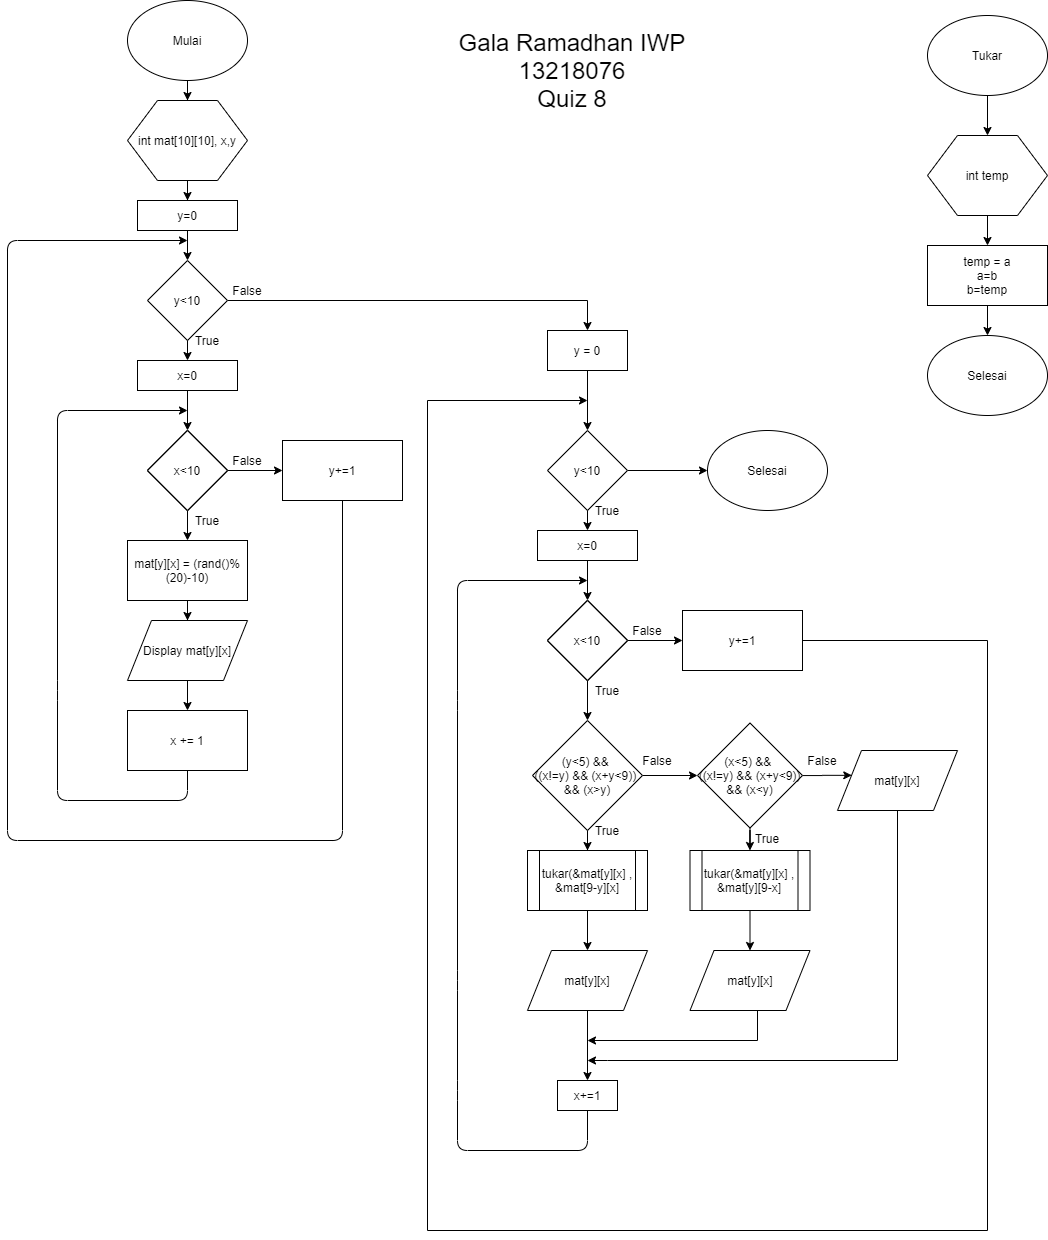

The diagram above was exported from draw.io. Its source (the exported page's mxGraphModel, read from the mxfile embedded in the PNG):
<mxGraphModel dx="1304" dy="472" grid="1" gridSize="10" guides="1" tooltips="1" connect="1" arrows="1" fold="1" page="1" pageScale="1" pageWidth="850" pageHeight="1100" math="0" shadow="0">
  <root>
    <mxCell id="0" />
    <mxCell id="1" parent="0" />
    <mxCell id="7AqLhpramRNkucN7hlvx-4" value="" style="edgeStyle=orthogonalEdgeStyle;rounded=0;orthogonalLoop=1;jettySize=auto;html=1;" edge="1" parent="1" source="7AqLhpramRNkucN7hlvx-1" target="7AqLhpramRNkucN7hlvx-3">
      <mxGeometry relative="1" as="geometry" />
    </mxCell>
    <mxCell id="7AqLhpramRNkucN7hlvx-1" value="Mulai&lt;br&gt;" style="ellipse;whiteSpace=wrap;html=1;" vertex="1" parent="1">
      <mxGeometry x="140" y="80" width="120" height="80" as="geometry" />
    </mxCell>
    <mxCell id="7AqLhpramRNkucN7hlvx-6" value="" style="edgeStyle=orthogonalEdgeStyle;rounded=0;orthogonalLoop=1;jettySize=auto;html=1;" edge="1" parent="1" source="7AqLhpramRNkucN7hlvx-3">
      <mxGeometry relative="1" as="geometry">
        <mxPoint x="200" y="279.9999999999998" as="targetPoint" />
      </mxGeometry>
    </mxCell>
    <mxCell id="7AqLhpramRNkucN7hlvx-3" value="int mat[10][10], x,y" style="shape=hexagon;perimeter=hexagonPerimeter2;whiteSpace=wrap;html=1;" vertex="1" parent="1">
      <mxGeometry x="140" y="180" width="120" height="80" as="geometry" />
    </mxCell>
    <mxCell id="7AqLhpramRNkucN7hlvx-12" value="" style="edgeStyle=orthogonalEdgeStyle;rounded=0;orthogonalLoop=1;jettySize=auto;html=1;exitX=0.5;exitY=1;exitDx=0;exitDy=0;" edge="1" parent="1" source="7AqLhpramRNkucN7hlvx-38" target="7AqLhpramRNkucN7hlvx-11">
      <mxGeometry relative="1" as="geometry">
        <mxPoint x="200" y="589.9999999999998" as="sourcePoint" />
      </mxGeometry>
    </mxCell>
    <mxCell id="7AqLhpramRNkucN7hlvx-14" value="" style="edgeStyle=orthogonalEdgeStyle;rounded=0;orthogonalLoop=1;jettySize=auto;html=1;" edge="1" parent="1" source="7AqLhpramRNkucN7hlvx-11" target="7AqLhpramRNkucN7hlvx-13">
      <mxGeometry relative="1" as="geometry" />
    </mxCell>
    <mxCell id="7AqLhpramRNkucN7hlvx-11" value="mat[y][x] = (rand()%(20)-10)" style="rounded=0;whiteSpace=wrap;html=1;" vertex="1" parent="1">
      <mxGeometry x="140" y="620" width="120" height="60" as="geometry" />
    </mxCell>
    <mxCell id="7AqLhpramRNkucN7hlvx-52" value="" style="edgeStyle=orthogonalEdgeStyle;rounded=0;orthogonalLoop=1;jettySize=auto;html=1;" edge="1" parent="1" source="7AqLhpramRNkucN7hlvx-13" target="7AqLhpramRNkucN7hlvx-51">
      <mxGeometry relative="1" as="geometry" />
    </mxCell>
    <mxCell id="7AqLhpramRNkucN7hlvx-13" value="Display&amp;nbsp;mat[y][x]" style="shape=parallelogram;perimeter=parallelogramPerimeter;whiteSpace=wrap;html=1;" vertex="1" parent="1">
      <mxGeometry x="140" y="700" width="120" height="60" as="geometry" />
    </mxCell>
    <mxCell id="7AqLhpramRNkucN7hlvx-23" value="" style="endArrow=classic;html=1;exitX=0.5;exitY=1;exitDx=0;exitDy=0;" edge="1" parent="1" source="7AqLhpramRNkucN7hlvx-51">
      <mxGeometry width="50" height="50" relative="1" as="geometry">
        <mxPoint x="230" y="880" as="sourcePoint" />
        <mxPoint x="200" y="490" as="targetPoint" />
        <Array as="points">
          <mxPoint x="200" y="880" />
          <mxPoint x="70" y="880" />
          <mxPoint x="70" y="770" />
          <mxPoint x="70" y="490" />
        </Array>
      </mxGeometry>
    </mxCell>
    <mxCell id="7AqLhpramRNkucN7hlvx-87" value="" style="edgeStyle=orthogonalEdgeStyle;rounded=0;orthogonalLoop=1;jettySize=auto;html=1;entryX=0.5;entryY=0;entryDx=0;entryDy=0;" edge="1" parent="1" source="7AqLhpramRNkucN7hlvx-34" target="7AqLhpramRNkucN7hlvx-89">
      <mxGeometry relative="1" as="geometry">
        <mxPoint x="730" y="380" as="targetPoint" />
      </mxGeometry>
    </mxCell>
    <mxCell id="7AqLhpramRNkucN7hlvx-34" value="y&amp;lt;10" style="rhombus;whiteSpace=wrap;html=1;" vertex="1" parent="1">
      <mxGeometry x="160" y="340" width="80" height="80" as="geometry" />
    </mxCell>
    <mxCell id="7AqLhpramRNkucN7hlvx-43" value="y&amp;lt;10" style="rhombus;whiteSpace=wrap;html=1;" vertex="1" parent="1">
      <mxGeometry x="160" y="510" width="80" height="80" as="geometry" />
    </mxCell>
    <mxCell id="7AqLhpramRNkucN7hlvx-41" value="y&amp;lt;10" style="rhombus;whiteSpace=wrap;html=1;" vertex="1" parent="1">
      <mxGeometry x="160" y="510" width="80" height="80" as="geometry" />
    </mxCell>
    <mxCell id="7AqLhpramRNkucN7hlvx-37" value="" style="edgeStyle=orthogonalEdgeStyle;rounded=0;orthogonalLoop=1;jettySize=auto;html=1;" edge="1" parent="1" source="7AqLhpramRNkucN7hlvx-36" target="7AqLhpramRNkucN7hlvx-34">
      <mxGeometry relative="1" as="geometry" />
    </mxCell>
    <mxCell id="7AqLhpramRNkucN7hlvx-36" value="y=0" style="rounded=0;whiteSpace=wrap;html=1;" vertex="1" parent="1">
      <mxGeometry x="150" y="280" width="100" height="30" as="geometry" />
    </mxCell>
    <mxCell id="7AqLhpramRNkucN7hlvx-64" value="" style="edgeStyle=orthogonalEdgeStyle;rounded=0;orthogonalLoop=1;jettySize=auto;html=1;" edge="1" parent="1" source="7AqLhpramRNkucN7hlvx-38" target="7AqLhpramRNkucN7hlvx-63">
      <mxGeometry relative="1" as="geometry" />
    </mxCell>
    <mxCell id="7AqLhpramRNkucN7hlvx-38" value="x&amp;lt;10" style="rhombus;whiteSpace=wrap;html=1;" vertex="1" parent="1">
      <mxGeometry x="160" y="510" width="80" height="80" as="geometry" />
    </mxCell>
    <mxCell id="7AqLhpramRNkucN7hlvx-47" value="" style="edgeStyle=orthogonalEdgeStyle;rounded=0;orthogonalLoop=1;jettySize=auto;html=1;" edge="1" parent="1" source="7AqLhpramRNkucN7hlvx-40" target="7AqLhpramRNkucN7hlvx-38">
      <mxGeometry relative="1" as="geometry" />
    </mxCell>
    <mxCell id="7AqLhpramRNkucN7hlvx-40" value="x=0" style="rounded=0;whiteSpace=wrap;html=1;" vertex="1" parent="1">
      <mxGeometry x="150" y="440" width="100" height="30" as="geometry" />
    </mxCell>
    <mxCell id="7AqLhpramRNkucN7hlvx-50" value="" style="endArrow=classic;html=1;exitX=0.5;exitY=1;exitDx=0;exitDy=0;entryX=0.5;entryY=0;entryDx=0;entryDy=0;" edge="1" parent="1" source="7AqLhpramRNkucN7hlvx-34" target="7AqLhpramRNkucN7hlvx-40">
      <mxGeometry width="50" height="50" relative="1" as="geometry">
        <mxPoint x="200" y="430" as="sourcePoint" />
        <mxPoint x="200" y="430" as="targetPoint" />
      </mxGeometry>
    </mxCell>
    <mxCell id="7AqLhpramRNkucN7hlvx-51" value="x&amp;nbsp;+= 1" style="rounded=0;whiteSpace=wrap;html=1;" vertex="1" parent="1">
      <mxGeometry x="140" y="790" width="120" height="60" as="geometry" />
    </mxCell>
    <mxCell id="7AqLhpramRNkucN7hlvx-60" value="True" style="text;html=1;strokeColor=none;fillColor=none;align=center;verticalAlign=middle;whiteSpace=wrap;rounded=0;" vertex="1" parent="1">
      <mxGeometry x="200" y="590" width="40" height="20" as="geometry" />
    </mxCell>
    <mxCell id="7AqLhpramRNkucN7hlvx-61" value="False" style="text;html=1;strokeColor=none;fillColor=none;align=center;verticalAlign=middle;whiteSpace=wrap;rounded=0;" vertex="1" parent="1">
      <mxGeometry x="240" y="530" width="40" height="20" as="geometry" />
    </mxCell>
    <mxCell id="7AqLhpramRNkucN7hlvx-62" value="True" style="text;html=1;strokeColor=none;fillColor=none;align=center;verticalAlign=middle;whiteSpace=wrap;rounded=0;" vertex="1" parent="1">
      <mxGeometry x="200" y="410" width="40" height="20" as="geometry" />
    </mxCell>
    <mxCell id="7AqLhpramRNkucN7hlvx-63" value="y+=1" style="rounded=0;whiteSpace=wrap;html=1;" vertex="1" parent="1">
      <mxGeometry x="295" y="520" width="120" height="60" as="geometry" />
    </mxCell>
    <mxCell id="7AqLhpramRNkucN7hlvx-65" value="" style="endArrow=classic;html=1;exitX=0.5;exitY=1;exitDx=0;exitDy=0;" edge="1" parent="1" source="7AqLhpramRNkucN7hlvx-63">
      <mxGeometry width="50" height="50" relative="1" as="geometry">
        <mxPoint x="360" y="630" as="sourcePoint" />
        <mxPoint x="200" y="320" as="targetPoint" />
        <Array as="points">
          <mxPoint x="355" y="920" />
          <mxPoint x="20" y="920" />
          <mxPoint x="20" y="320" />
        </Array>
      </mxGeometry>
    </mxCell>
    <mxCell id="7AqLhpramRNkucN7hlvx-67" value="" style="edgeStyle=orthogonalEdgeStyle;rounded=0;orthogonalLoop=1;jettySize=auto;html=1;" edge="1" parent="1" source="7AqLhpramRNkucN7hlvx-68">
      <mxGeometry relative="1" as="geometry">
        <mxPoint x="600" y="870" as="targetPoint" />
      </mxGeometry>
    </mxCell>
    <mxCell id="7AqLhpramRNkucN7hlvx-69" value="" style="edgeStyle=orthogonalEdgeStyle;rounded=0;orthogonalLoop=1;jettySize=auto;html=1;" edge="1" parent="1" source="7AqLhpramRNkucN7hlvx-70">
      <mxGeometry relative="1" as="geometry">
        <mxPoint x="600" y="960" as="targetPoint" />
      </mxGeometry>
    </mxCell>
    <mxCell id="7AqLhpramRNkucN7hlvx-71" value="" style="endArrow=classic;html=1;" edge="1" parent="1">
      <mxGeometry width="50" height="50" relative="1" as="geometry">
        <mxPoint x="600" y="1190" as="sourcePoint" />
        <mxPoint x="600" y="660" as="targetPoint" />
        <Array as="points">
          <mxPoint x="600" y="1230" />
          <mxPoint x="470" y="1230" />
          <mxPoint x="470" y="1170" />
          <mxPoint x="470" y="1060" />
          <mxPoint x="470" y="780" />
          <mxPoint x="470" y="660" />
        </Array>
      </mxGeometry>
    </mxCell>
    <mxCell id="7AqLhpramRNkucN7hlvx-121" value="" style="edgeStyle=orthogonalEdgeStyle;rounded=0;orthogonalLoop=1;jettySize=auto;html=1;" edge="1" parent="1" source="7AqLhpramRNkucN7hlvx-72">
      <mxGeometry relative="1" as="geometry">
        <mxPoint x="720" y="550" as="targetPoint" />
      </mxGeometry>
    </mxCell>
    <mxCell id="7AqLhpramRNkucN7hlvx-72" value="y&amp;lt;10" style="rhombus;whiteSpace=wrap;html=1;" vertex="1" parent="1">
      <mxGeometry x="560" y="510" width="80" height="80" as="geometry" />
    </mxCell>
    <mxCell id="7AqLhpramRNkucN7hlvx-73" value="y&amp;lt;10" style="rhombus;whiteSpace=wrap;html=1;" vertex="1" parent="1">
      <mxGeometry x="560" y="680" width="80" height="80" as="geometry" />
    </mxCell>
    <mxCell id="7AqLhpramRNkucN7hlvx-74" value="y&amp;lt;10" style="rhombus;whiteSpace=wrap;html=1;" vertex="1" parent="1">
      <mxGeometry x="560" y="680" width="80" height="80" as="geometry" />
    </mxCell>
    <mxCell id="7AqLhpramRNkucN7hlvx-75" value="" style="edgeStyle=orthogonalEdgeStyle;rounded=0;orthogonalLoop=1;jettySize=auto;html=1;" edge="1" parent="1" source="7AqLhpramRNkucN7hlvx-76" target="7AqLhpramRNkucN7hlvx-84">
      <mxGeometry relative="1" as="geometry" />
    </mxCell>
    <mxCell id="7AqLhpramRNkucN7hlvx-92" value="" style="edgeStyle=orthogonalEdgeStyle;rounded=0;orthogonalLoop=1;jettySize=auto;html=1;" edge="1" parent="1" source="7AqLhpramRNkucN7hlvx-76" target="7AqLhpramRNkucN7hlvx-91">
      <mxGeometry relative="1" as="geometry" />
    </mxCell>
    <mxCell id="7AqLhpramRNkucN7hlvx-76" value="x&amp;lt;10" style="rhombus;whiteSpace=wrap;html=1;" vertex="1" parent="1">
      <mxGeometry x="560" y="680" width="80" height="80" as="geometry" />
    </mxCell>
    <mxCell id="7AqLhpramRNkucN7hlvx-77" value="" style="edgeStyle=orthogonalEdgeStyle;rounded=0;orthogonalLoop=1;jettySize=auto;html=1;" edge="1" parent="1" source="7AqLhpramRNkucN7hlvx-78" target="7AqLhpramRNkucN7hlvx-76">
      <mxGeometry relative="1" as="geometry" />
    </mxCell>
    <mxCell id="7AqLhpramRNkucN7hlvx-78" value="x=0" style="rounded=0;whiteSpace=wrap;html=1;" vertex="1" parent="1">
      <mxGeometry x="550" y="610" width="100" height="30" as="geometry" />
    </mxCell>
    <mxCell id="7AqLhpramRNkucN7hlvx-79" value="" style="endArrow=classic;html=1;exitX=0.5;exitY=1;exitDx=0;exitDy=0;entryX=0.5;entryY=0;entryDx=0;entryDy=0;" edge="1" parent="1" source="7AqLhpramRNkucN7hlvx-72" target="7AqLhpramRNkucN7hlvx-78">
      <mxGeometry width="50" height="50" relative="1" as="geometry">
        <mxPoint x="600" y="600" as="sourcePoint" />
        <mxPoint x="600" y="600" as="targetPoint" />
      </mxGeometry>
    </mxCell>
    <mxCell id="7AqLhpramRNkucN7hlvx-81" value="True" style="text;html=1;strokeColor=none;fillColor=none;align=center;verticalAlign=middle;whiteSpace=wrap;rounded=0;" vertex="1" parent="1">
      <mxGeometry x="600" y="760" width="40" height="20" as="geometry" />
    </mxCell>
    <mxCell id="7AqLhpramRNkucN7hlvx-82" value="False" style="text;html=1;strokeColor=none;fillColor=none;align=center;verticalAlign=middle;whiteSpace=wrap;rounded=0;" vertex="1" parent="1">
      <mxGeometry x="640" y="700" width="40" height="20" as="geometry" />
    </mxCell>
    <mxCell id="7AqLhpramRNkucN7hlvx-83" value="True" style="text;html=1;strokeColor=none;fillColor=none;align=center;verticalAlign=middle;whiteSpace=wrap;rounded=0;" vertex="1" parent="1">
      <mxGeometry x="600" y="580" width="40" height="20" as="geometry" />
    </mxCell>
    <mxCell id="7AqLhpramRNkucN7hlvx-124" value="" style="edgeStyle=orthogonalEdgeStyle;rounded=0;orthogonalLoop=1;jettySize=auto;html=1;" edge="1" parent="1" source="7AqLhpramRNkucN7hlvx-84">
      <mxGeometry relative="1" as="geometry">
        <mxPoint x="600" y="480" as="targetPoint" />
        <Array as="points">
          <mxPoint x="1000" y="720" />
          <mxPoint x="1000" y="1310" />
          <mxPoint x="440" y="1310" />
        </Array>
      </mxGeometry>
    </mxCell>
    <mxCell id="7AqLhpramRNkucN7hlvx-84" value="y+=1" style="rounded=0;whiteSpace=wrap;html=1;" vertex="1" parent="1">
      <mxGeometry x="695" y="690" width="120" height="60" as="geometry" />
    </mxCell>
    <mxCell id="7AqLhpramRNkucN7hlvx-88" value="False" style="text;html=1;strokeColor=none;fillColor=none;align=center;verticalAlign=middle;whiteSpace=wrap;rounded=0;" vertex="1" parent="1">
      <mxGeometry x="240" y="360" width="40" height="20" as="geometry" />
    </mxCell>
    <mxCell id="7AqLhpramRNkucN7hlvx-90" value="" style="edgeStyle=orthogonalEdgeStyle;rounded=0;orthogonalLoop=1;jettySize=auto;html=1;" edge="1" parent="1" source="7AqLhpramRNkucN7hlvx-89" target="7AqLhpramRNkucN7hlvx-72">
      <mxGeometry relative="1" as="geometry" />
    </mxCell>
    <mxCell id="7AqLhpramRNkucN7hlvx-89" value="y = 0" style="rounded=0;whiteSpace=wrap;html=1;" vertex="1" parent="1">
      <mxGeometry x="560" y="410" width="80" height="40" as="geometry" />
    </mxCell>
    <mxCell id="7AqLhpramRNkucN7hlvx-94" value="" style="edgeStyle=orthogonalEdgeStyle;rounded=0;orthogonalLoop=1;jettySize=auto;html=1;" edge="1" parent="1" source="7AqLhpramRNkucN7hlvx-91" target="7AqLhpramRNkucN7hlvx-93">
      <mxGeometry relative="1" as="geometry" />
    </mxCell>
    <mxCell id="7AqLhpramRNkucN7hlvx-100" value="" style="edgeStyle=orthogonalEdgeStyle;rounded=0;orthogonalLoop=1;jettySize=auto;html=1;" edge="1" parent="1" source="7AqLhpramRNkucN7hlvx-91" target="7AqLhpramRNkucN7hlvx-98">
      <mxGeometry relative="1" as="geometry" />
    </mxCell>
    <mxCell id="7AqLhpramRNkucN7hlvx-91" value="(y&amp;lt;5) &amp;amp;&amp;amp; &lt;br&gt;((x!=y) &amp;amp;&amp;amp; (x+y&amp;lt;9)) &lt;br&gt;&amp;amp;&amp;amp; (x&amp;gt;y)" style="rhombus;whiteSpace=wrap;html=1;" vertex="1" parent="1">
      <mxGeometry x="545" y="800" width="110" height="110" as="geometry" />
    </mxCell>
    <mxCell id="7AqLhpramRNkucN7hlvx-96" value="" style="edgeStyle=orthogonalEdgeStyle;rounded=0;orthogonalLoop=1;jettySize=auto;html=1;entryX=0.119;entryY=0.414;entryDx=0;entryDy=0;entryPerimeter=0;" edge="1" parent="1" source="7AqLhpramRNkucN7hlvx-93" target="7AqLhpramRNkucN7hlvx-97">
      <mxGeometry relative="1" as="geometry">
        <mxPoint x="859.9999999999998" y="855" as="targetPoint" />
      </mxGeometry>
    </mxCell>
    <mxCell id="7AqLhpramRNkucN7hlvx-101" value="" style="edgeStyle=orthogonalEdgeStyle;rounded=0;orthogonalLoop=1;jettySize=auto;html=1;" edge="1" parent="1" source="7AqLhpramRNkucN7hlvx-93" target="7AqLhpramRNkucN7hlvx-99">
      <mxGeometry relative="1" as="geometry" />
    </mxCell>
    <mxCell id="7AqLhpramRNkucN7hlvx-93" value="(x&amp;lt;5) &amp;amp;&amp;amp; &lt;br&gt;((x!=y) &amp;amp;&amp;amp; (x+y&amp;lt;9)) &lt;br&gt;&amp;amp;&amp;amp; (x&amp;lt;y)" style="rhombus;whiteSpace=wrap;html=1;" vertex="1" parent="1">
      <mxGeometry x="710" y="802.5" width="105" height="105" as="geometry" />
    </mxCell>
    <mxCell id="7AqLhpramRNkucN7hlvx-107" value="" style="edgeStyle=orthogonalEdgeStyle;rounded=0;orthogonalLoop=1;jettySize=auto;html=1;" edge="1" parent="1" source="7AqLhpramRNkucN7hlvx-97">
      <mxGeometry relative="1" as="geometry">
        <mxPoint x="600" y="1140" as="targetPoint" />
        <Array as="points">
          <mxPoint x="910" y="1140" />
          <mxPoint x="620" y="1140" />
        </Array>
      </mxGeometry>
    </mxCell>
    <mxCell id="7AqLhpramRNkucN7hlvx-97" value="mat[y][x]" style="shape=parallelogram;perimeter=parallelogramPerimeter;whiteSpace=wrap;html=1;" vertex="1" parent="1">
      <mxGeometry x="850" y="830" width="120" height="60" as="geometry" />
    </mxCell>
    <mxCell id="7AqLhpramRNkucN7hlvx-104" value="" style="edgeStyle=orthogonalEdgeStyle;rounded=0;orthogonalLoop=1;jettySize=auto;html=1;" edge="1" parent="1" source="7AqLhpramRNkucN7hlvx-98" target="7AqLhpramRNkucN7hlvx-102">
      <mxGeometry relative="1" as="geometry" />
    </mxCell>
    <mxCell id="7AqLhpramRNkucN7hlvx-98" value="tukar(&amp;amp;mat[y][x] , &amp;amp;mat[9-y][x]" style="shape=process;whiteSpace=wrap;html=1;backgroundOutline=1;" vertex="1" parent="1">
      <mxGeometry x="540" y="930" width="120" height="60" as="geometry" />
    </mxCell>
    <mxCell id="7AqLhpramRNkucN7hlvx-105" value="" style="edgeStyle=orthogonalEdgeStyle;rounded=0;orthogonalLoop=1;jettySize=auto;html=1;" edge="1" parent="1" source="7AqLhpramRNkucN7hlvx-99" target="7AqLhpramRNkucN7hlvx-103">
      <mxGeometry relative="1" as="geometry" />
    </mxCell>
    <mxCell id="7AqLhpramRNkucN7hlvx-99" value="&lt;span style=&quot;white-space: normal&quot;&gt;tukar(&amp;amp;mat[y][x] , &amp;amp;mat[y][9-x]&lt;/span&gt;" style="shape=process;whiteSpace=wrap;html=1;backgroundOutline=1;" vertex="1" parent="1">
      <mxGeometry x="702.5" y="930" width="120" height="60" as="geometry" />
    </mxCell>
    <mxCell id="7AqLhpramRNkucN7hlvx-118" value="" style="edgeStyle=orthogonalEdgeStyle;rounded=0;orthogonalLoop=1;jettySize=auto;html=1;" edge="1" parent="1" source="7AqLhpramRNkucN7hlvx-102" target="7AqLhpramRNkucN7hlvx-117">
      <mxGeometry relative="1" as="geometry" />
    </mxCell>
    <mxCell id="7AqLhpramRNkucN7hlvx-102" value="mat[y][x]" style="shape=parallelogram;perimeter=parallelogramPerimeter;whiteSpace=wrap;html=1;" vertex="1" parent="1">
      <mxGeometry x="540" y="1030" width="120" height="60" as="geometry" />
    </mxCell>
    <mxCell id="7AqLhpramRNkucN7hlvx-111" value="" style="edgeStyle=orthogonalEdgeStyle;rounded=0;orthogonalLoop=1;jettySize=auto;html=1;" edge="1" parent="1" source="7AqLhpramRNkucN7hlvx-103">
      <mxGeometry relative="1" as="geometry">
        <mxPoint x="600" y="1120" as="targetPoint" />
        <Array as="points">
          <mxPoint x="770" y="1120" />
        </Array>
      </mxGeometry>
    </mxCell>
    <mxCell id="7AqLhpramRNkucN7hlvx-103" value="mat[y][x]" style="shape=parallelogram;perimeter=parallelogramPerimeter;whiteSpace=wrap;html=1;" vertex="1" parent="1">
      <mxGeometry x="702.5" y="1030" width="120" height="60" as="geometry" />
    </mxCell>
    <mxCell id="7AqLhpramRNkucN7hlvx-112" value="True" style="text;html=1;strokeColor=none;fillColor=none;align=center;verticalAlign=middle;whiteSpace=wrap;rounded=0;" vertex="1" parent="1">
      <mxGeometry x="600" y="900" width="40" height="20" as="geometry" />
    </mxCell>
    <mxCell id="7AqLhpramRNkucN7hlvx-113" value="True" style="text;html=1;strokeColor=none;fillColor=none;align=center;verticalAlign=middle;whiteSpace=wrap;rounded=0;" vertex="1" parent="1">
      <mxGeometry x="760" y="907.5" width="40" height="20" as="geometry" />
    </mxCell>
    <mxCell id="7AqLhpramRNkucN7hlvx-114" value="False" style="text;html=1;strokeColor=none;fillColor=none;align=center;verticalAlign=middle;whiteSpace=wrap;rounded=0;" vertex="1" parent="1">
      <mxGeometry x="650" y="830" width="40" height="20" as="geometry" />
    </mxCell>
    <mxCell id="7AqLhpramRNkucN7hlvx-115" value="False" style="text;html=1;strokeColor=none;fillColor=none;align=center;verticalAlign=middle;whiteSpace=wrap;rounded=0;" vertex="1" parent="1">
      <mxGeometry x="815" y="830" width="40" height="20" as="geometry" />
    </mxCell>
    <mxCell id="7AqLhpramRNkucN7hlvx-117" value="x+=1" style="rounded=0;whiteSpace=wrap;html=1;" vertex="1" parent="1">
      <mxGeometry x="570" y="1160" width="60" height="30" as="geometry" />
    </mxCell>
    <mxCell id="7AqLhpramRNkucN7hlvx-122" value="Selesai" style="ellipse;whiteSpace=wrap;html=1;" vertex="1" parent="1">
      <mxGeometry x="720" y="510" width="120" height="80" as="geometry" />
    </mxCell>
    <mxCell id="7AqLhpramRNkucN7hlvx-127" value="" style="edgeStyle=orthogonalEdgeStyle;rounded=0;orthogonalLoop=1;jettySize=auto;html=1;" edge="1" parent="1" source="7AqLhpramRNkucN7hlvx-125">
      <mxGeometry relative="1" as="geometry">
        <mxPoint x="1000" y="215" as="targetPoint" />
      </mxGeometry>
    </mxCell>
    <mxCell id="7AqLhpramRNkucN7hlvx-125" value="Tukar" style="ellipse;whiteSpace=wrap;html=1;" vertex="1" parent="1">
      <mxGeometry x="940" y="95" width="120" height="80" as="geometry" />
    </mxCell>
    <mxCell id="7AqLhpramRNkucN7hlvx-130" value="" style="edgeStyle=orthogonalEdgeStyle;rounded=0;orthogonalLoop=1;jettySize=auto;html=1;" edge="1" parent="1" source="7AqLhpramRNkucN7hlvx-128" target="7AqLhpramRNkucN7hlvx-129">
      <mxGeometry relative="1" as="geometry" />
    </mxCell>
    <mxCell id="7AqLhpramRNkucN7hlvx-128" value="int temp" style="shape=hexagon;perimeter=hexagonPerimeter2;whiteSpace=wrap;html=1;" vertex="1" parent="1">
      <mxGeometry x="940" y="215" width="120" height="80" as="geometry" />
    </mxCell>
    <mxCell id="7AqLhpramRNkucN7hlvx-132" value="" style="edgeStyle=orthogonalEdgeStyle;rounded=0;orthogonalLoop=1;jettySize=auto;html=1;" edge="1" parent="1" source="7AqLhpramRNkucN7hlvx-129" target="7AqLhpramRNkucN7hlvx-131">
      <mxGeometry relative="1" as="geometry" />
    </mxCell>
    <mxCell id="7AqLhpramRNkucN7hlvx-129" value="&lt;div&gt;temp = a&lt;/div&gt;&lt;div&gt;&lt;span&gt;a=b&lt;/span&gt;&lt;/div&gt;&lt;div&gt;&lt;span&gt;b=temp&lt;/span&gt;&lt;/div&gt;" style="rounded=0;whiteSpace=wrap;html=1;" vertex="1" parent="1">
      <mxGeometry x="940" y="325" width="120" height="60" as="geometry" />
    </mxCell>
    <mxCell id="7AqLhpramRNkucN7hlvx-131" value="Selesai" style="ellipse;whiteSpace=wrap;html=1;" vertex="1" parent="1">
      <mxGeometry x="940" y="415" width="120" height="80" as="geometry" />
    </mxCell>
    <mxCell id="7AqLhpramRNkucN7hlvx-133" value="&lt;font style=&quot;font-size: 24px&quot;&gt;Gala Ramadhan IWP&lt;br&gt;13218076&lt;br&gt;Quiz 8&lt;br&gt;&lt;/font&gt;" style="text;html=1;strokeColor=none;fillColor=none;align=center;verticalAlign=middle;whiteSpace=wrap;rounded=0;" vertex="1" parent="1">
      <mxGeometry x="440" y="85" width="290" height="130" as="geometry" />
    </mxCell>
  </root>
</mxGraphModel>